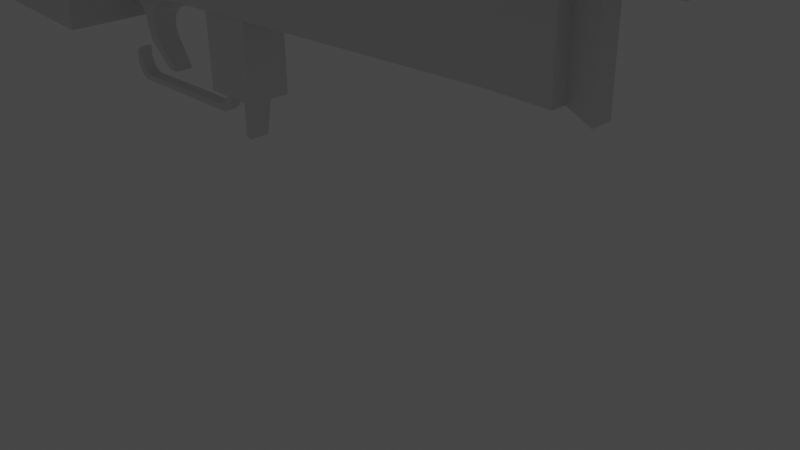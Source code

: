 # Source: AK47.blend  (saved by Blender 2.91.10; exported with 4.5.12 LTS)
import bpy
from mathutils import Matrix  # noqa: F401  (used for matrix-valued properties, if any)

bpy.ops.wm.read_factory_settings(use_empty=True)
scene = bpy.context.scene
scene.name = 'Scene'

# ---- collections
col_collection = bpy.data.collections.new('Collection'); scene.collection.children.link(col_collection)

# ---- materials (node trees are filled in below, after node groups)
mat_material = bpy.data.materials.new('Material')
mat_material.alpha_threshold = 0.0
mat_material.use_transparent_shadow = False
mat_material.line_color = (0.0, 0.0, 0.0, 1.0)

# ---- material node trees
mat_material.use_nodes = True; mat_material.node_tree.nodes.clear()
_N = mat_material.node_tree.nodes; _L = mat_material.node_tree.links
n0 = _N.new('ShaderNodeOutputMaterial'); n0.name = 'Material Output'; n0.location = (300, 300)
n1 = _N.new('ShaderNodeBsdfPrincipled'); n1.name = 'Principled BSDF'; n1.location = (10, 300)
n1.distribution = 'GGX'
n1.subsurface_method = 'BURLEY'
n1.inputs[2].default_value = 0.4
n1.inputs[3].default_value = 1.45
n1.inputs[27].default_value = (0.0, 0.0, 0.0, 1.0)
n1.inputs[28].default_value = 1.0
_L.new(n1.outputs[0], n0.inputs[0])
n0.is_active_output = True

# ---- world
world_world = bpy.data.worlds.new('World'); scene.world = world_world
world_world.use_nodes = True; world_world.node_tree.nodes.clear()
_N = world_world.node_tree.nodes; _L = world_world.node_tree.links
n0 = _N.new('ShaderNodeOutputWorld'); n0.name = 'World Output'; n0.location = (300, 300)
n1 = _N.new('ShaderNodeBackground'); n1.name = 'Background'; n1.location = (10, 300)
n1.inputs[0].default_value = (0.05088, 0.05088, 0.05088, 1.0)
_L.new(n1.outputs[0], n0.inputs[0])
n0.is_active_output = True
world_world.color = (0.05088, 0.05088, 0.05088)
world_world.use_sun_shadow = False
world_world.sun_shadow_jitter_overblur = 0.0

# ---- cameras
cam_camera = bpy.data.cameras.new('Camera')
cam_camera.clip_end = 100.0
cam_camera.ortho_scale = 7.314

# ---- lights
light_light = bpy.data.lights.new('Light', 'POINT')
light_light.transmission_factor = 0.0
light_light.energy = 1000.0
light_light.shadow_soft_size = 0.1
light_light.shadow_maximum_resolution = 0.006
light_light.use_absolute_resolution = True

# ---- meshes
me_cube = bpy.data.meshes.new('Cube')
me_cube.from_pydata([(1.0, 1.0, 1.0), (0.7076, 1.0, -0.1733), (1.0, -1.0, 1.0), (0.7076, -1.0, -0.1733), (-1.0, 1.0, 1.0), (-2.186, 1.0, -0.1566), (-1.0, -1.0, 1.0), (-2.186, -1.0, -0.1566), (1.213, 1.0, 0.2851), (-2.138, -1.0, 0.1266), (1.213, -1.0, 0.2851), (-2.138, 1.0, 0.1266), (-1.24, -1.0, 0.9261), (3.354, 1.0, 0.2762), (3.354, -1.0, 0.2762), (-1.24, 1.0, 0.9261), (3.491, 1.0, 1.001), (3.491, -1.0, 1.001), (3.5, 1.0, 0.3281), (3.5, -1.0, 0.3281), (3.56, 1.0, 1.002), (3.922, 1.0, 1.004), (3.562, -1.0, 0.5379), (3.562, 1.0, 0.5379), (3.56, -1.0, 1.002), (6.44, -1.016, -0.1187), (6.44, -1.016, 1.084), (6.44, 1.0, -0.1187), (6.44, 1.0, 1.084), (8.819, -1.016, -0.1187), (8.819, -1.016, 1.084), (8.819, 1.0, -0.1187), (8.819, 1.0, 1.084), (7.262, -0.1217, -1.446), (7.262, -0.1217, 0.1088), (7.262, 0.1217, -1.446), (7.262, 0.1217, 0.1088), (7.542, -0.1217, -1.57), (7.545, -0.1217, 0.1409), (7.542, 0.1217, -1.57), (7.545, 0.1217, 0.1409), (8.812, -0.5322, 0.2356), (8.812, -0.5322, 0.9926), (8.812, 0.5322, 0.2356), (8.812, 0.5322, 0.9926), (8.974, -0.5322, 0.2356), (8.974, -0.5322, 0.9926), (8.974, 0.5322, 0.2356), (8.974, 0.5322, 0.9926), (9.19, -0.5322, 0.2356), (9.19, -0.5322, 0.9926), (9.19, 0.5322, 0.2356), (9.19, 0.5322, 0.9926), (8.99, -0.5322, 1.12), (8.99, 0.5322, 1.12), (9.19, -0.5322, 1.14), (9.19, 0.5322, 1.14), (6.517, -0.3043, -0.05728), (6.517, -0.3043, 0.4947), (6.517, 0.3043, -0.05728), (6.517, 0.3043, 0.4947), (7.266, -0.3043, -0.05728), (7.266, -0.3043, 0.4947), (7.266, 0.3043, -0.05728), (7.266, 0.3043, 0.4947), (6.517, -0.3043, -1.442), (6.517, 0.3043, -1.442), (7.266, -0.3043, -1.442), (7.266, 0.3043, -1.442), (-2.256, -0.3043, -0.1573), (-2.256, 0.3043, -0.1573), (-2.035, -0.3043, -1.794), (-2.035, 0.3043, -1.794), (-1.824, -1.0, -1.951), (-1.831, -1.0, -1.775), (-1.824, 1.0, -1.951), (-1.831, 1.0, -1.775), (0.6164, -1.0, -2.073), (0.6231, -1.0, -1.673), (0.6164, 1.0, -2.073), (0.6231, 1.0, -1.673), (0.4538, -0.07592, -2.711), (0.4538, -0.07592, -2.559), (0.4538, 0.07592, -2.711), (0.4538, 0.07592, -2.559), (0.535, -0.07592, -2.64), (0.535, -0.07592, -2.488), (0.535, 0.07592, -2.64), (0.535, 0.07592, -2.488), (0.6084, -0.07592, -2.889), (0.6084, 0.07592, -2.889), (0.6896, -0.07592, -2.818), (0.6896, 0.07592, -2.818), (0.5966, 0.07592, -2.753), (0.5154, 0.07592, -2.823), (0.5154, -0.07592, -2.823), (0.5966, -0.07592, -2.753), (2.289, -0.07592, -2.871), (2.289, 0.07592, -2.871), (2.253, -0.07592, -2.789), (2.253, 0.07592, -2.789), (2.36, -0.07592, -2.819), (2.36, 0.07592, -2.819), (2.323, -0.07592, -2.737), (2.323, 0.07592, -2.737), (2.48, -0.07592, -2.539), (2.48, 0.07592, -2.539), (2.374, -0.07592, -2.541), (2.374, 0.07592, -2.541), (2.362, 0.07592, -2.674), (2.434, 0.07592, -2.718), (2.362, -0.07592, -2.674), (2.434, -0.07592, -2.718), (2.376, -0.2684, -2.54), (2.344, -0.2684, -1.603), (2.376, 0.2684, -2.54), (2.344, 0.2684, -1.603), (3.054, -0.2684, -2.54), (3.034, -0.2684, -1.579), (3.054, 0.2684, -2.54), (3.034, 0.2684, -1.579), (0.8445, -0.2212, -1.771), (0.8249, -0.2212, -1.659), (0.8445, 0.2212, -1.771), (0.8249, 0.2212, -1.659), (1.313, -0.2212, -1.764), (1.401, -0.2212, -1.652), (1.313, 0.2212, -1.764), (1.401, 0.2212, -1.652), (0.9011, -0.2212, -1.843), (0.9011, 0.2212, -1.843), (1.167, -0.2212, -1.839), (1.167, 0.2212, -1.839), (0.8769, -0.1528, -2.006), (0.8769, 0.1528, -2.006), (1.06, -0.1528, -2.003), (1.06, 0.1528, -2.003), (0.8865, -0.1397, -2.153), (0.8865, 0.1397, -2.153), (1.054, -0.1397, -2.151), (1.054, 0.1397, -2.151), (0.9552, -0.1397, -2.316), (0.9552, 0.1397, -2.316), (1.123, -0.1397, -2.314), (1.123, 0.1397, -2.314), (1.242, -0.1149, -2.607), (1.242, 0.1149, -2.607), (1.38, -0.1149, -2.605), (1.38, 0.1149, -2.605), (2.768, -0.1232, -2.662), (2.693, -0.1232, -2.529), (2.768, 0.1232, -2.662), (2.693, 0.1232, -2.529), (2.912, -0.1232, -2.658), (2.94, -0.1232, -2.529), (2.912, 0.1232, -2.658), (2.94, 0.1232, -2.529), (2.761, -0.1232, -3.03), (2.761, 0.1232, -3.03), (2.843, -0.1232, -3.043), (2.843, 0.1232, -3.043), (3.924, -1.0, 0.8113), (3.924, 1.0, 0.8113), (3.922, -1.0, 1.004), (6.451, 1.0, 1.006), (6.454, -1.0, 0.8137), (6.454, 1.0, 0.8137), (6.451, -1.0, 1.006)], [], [(0, 4, 6, 2), (14, 2, 6, 12), (12, 6, 4, 15), (5, 1, 3, 7), (2, 14, 19, 17), (15, 4, 0, 13), (5, 11, 8, 1), (1, 8, 10, 3), (7, 9, 11, 5), (3, 10, 9, 7), (11, 15, 13, 8), (8, 13, 14, 10), (9, 12, 15, 11), (10, 14, 12, 9), (19, 18, 23, 22), (0, 2, 17, 16), (14, 13, 18, 19), (13, 0, 16, 18), (18, 16, 20, 23), (16, 17, 24, 20), (17, 19, 22, 24), (20, 24, 163, 21), (25, 26, 28, 27), (27, 28, 32, 31), (31, 32, 30, 29), (29, 30, 26, 25), (27, 31, 29, 25), (32, 28, 26, 30), (33, 34, 36, 35), (35, 36, 40, 39), (39, 40, 38, 37), (37, 38, 34, 33), (35, 39, 37, 33), (40, 36, 34, 38), (41, 42, 44, 43), (43, 44, 48, 47), (47, 48, 52, 51), (45, 46, 42, 41), (43, 47, 45, 41), (48, 44, 42, 46), (51, 52, 50, 49), (46, 45, 49, 50), (45, 47, 51, 49), (52, 48, 54, 56), (54, 53, 55, 56), (50, 52, 56, 55), (48, 46, 53, 54), (46, 50, 55, 53), (57, 58, 60, 59), (59, 60, 64, 63), (63, 64, 62, 61), (61, 62, 58, 57), (57, 59, 70, 69), (64, 60, 58, 62), (66, 68, 67, 65), (63, 61, 67, 68), (61, 57, 65, 67), (59, 63, 68, 66), (69, 70, 72, 71), (59, 66, 72, 70), (66, 65, 71, 72), (65, 57, 69, 71), (73, 74, 76, 75), (75, 76, 80, 79), (79, 80, 78, 77), (77, 78, 74, 73), (75, 79, 77, 73), (80, 76, 74, 78), (81, 82, 84, 83), (83, 84, 88, 87), (87, 88, 86, 85), (85, 86, 82, 81), (94, 93, 92, 90), (88, 84, 82, 86), (91, 89, 97, 99), (95, 94, 90, 89), (93, 96, 91, 92), (96, 95, 89, 91), (85, 81, 95, 96), (87, 85, 96, 93), (81, 83, 94, 95), (83, 87, 93, 94), (99, 97, 101, 103), (90, 92, 100, 98), (92, 91, 99, 100), (89, 90, 98, 97), (110, 109, 108, 106), (98, 100, 104, 102), (100, 99, 103, 104), (97, 98, 102, 101), (106, 108, 107, 105), (109, 111, 107, 108), (112, 110, 106, 105), (111, 112, 105, 107), (103, 101, 112, 111), (101, 102, 110, 112), (104, 103, 111, 109), (102, 104, 109, 110), (113, 114, 116, 115), (115, 116, 120, 119), (119, 120, 118, 117), (117, 118, 114, 113), (115, 119, 117, 113), (120, 116, 114, 118), (121, 122, 124, 123), (123, 124, 128, 127), (127, 128, 126, 125), (125, 126, 122, 121), (127, 125, 131, 132), (128, 124, 122, 126), (132, 131, 135, 136), (125, 121, 129, 131), (123, 127, 132, 130), (121, 123, 130, 129), (133, 134, 138, 137), (129, 130, 134, 133), (131, 129, 133, 135), (130, 132, 136, 134), (139, 137, 141, 143), (135, 133, 137, 139), (134, 136, 140, 138), (136, 135, 139, 140), (144, 143, 147, 148), (138, 140, 144, 142), (140, 139, 143, 144), (137, 138, 142, 141), (146, 148, 147, 145), (141, 142, 146, 145), (143, 141, 145, 147), (142, 144, 148, 146), (149, 150, 152, 151), (151, 152, 156, 155), (155, 156, 154, 153), (153, 154, 150, 149), (153, 149, 157, 159), (156, 152, 150, 154), (158, 160, 159, 157), (151, 155, 160, 158), (149, 151, 158, 157), (155, 153, 159, 160), (163, 161, 165, 167), (23, 20, 21, 162), (22, 23, 162, 161), (24, 22, 161, 163), (166, 164, 167, 165), (161, 162, 166, 165), (162, 21, 164, 166), (21, 163, 167, 164)])
_uv = me_cube.uv_layers.new(name='UVMap')
_uv.uv.foreach_set('vector', [0.625, 0.5, 0.875, 0.5, 0.875, 0.75, 0.625, 0.75, 0.5634, 0.75, 0.625, 0.75, 0.625, 1.0, 0.5634, 1.0, 0.5634, 0.0, 0.625, 0.0, 0.625, 0.25, 0.5634, 0.25, 0.125, 0.5, 0.375, 0.5, 0.375, 0.75, 0.125, 0.75, 0.625, 0.75, 0.5634, 0.75, 0.5634, 0.75, 0.625, 0.75, 0.5634, 0.25, 0.625, 0.25, 0.625, 0.5, 0.5634, 0.5, 0.375, 0.25, 0.5019, 0.25, 0.5019, 0.5, 0.375, 0.5, 0.375, 0.5, 0.5019, 0.5, 0.5019, 0.75, 0.375, 0.75, 0.375, 0.0, 0.5019, 0.0, 0.5019, 0.25, 0.375, 0.25, 0.375, 0.75, 0.5019, 0.75, 0.5019, 1.0, 0.375, 1.0, 0.5019, 0.25, 0.5634, 0.25, 0.5634, 0.5, 0.5019, 0.5, 0.5019, 0.5, 0.5634, 0.5, 0.5634, 0.75, 0.5019, 0.75, 0.5019, 0.0, 0.5634, 0.0, 0.5634, 0.25, 0.5019, 0.25, 0.5019, 0.75, 0.5634, 0.75, 0.5634, 1.0, 0.5019, 1.0, 0.5634, 0.75, 0.5634, 0.5, 0.5634, 0.5, 0.5634, 0.75, 0.625, 0.5, 0.625, 0.75, 0.625, 0.75, 0.625, 0.5, 0.5634, 0.75, 0.5634, 0.5, 0.5634, 0.5, 0.5634, 0.75, 0.5634, 0.5, 0.625, 0.5, 0.625, 0.5, 0.5634, 0.5, 0.5634, 0.5, 0.625, 0.5, 0.625, 0.5, 0.5634, 0.5, 0.625, 0.5, 0.625, 0.75, 0.625, 0.75, 0.625, 0.5, 0.625, 0.75, 0.5634, 0.75, 0.5634, 0.75, 0.625, 0.75, 0.625, 0.5, 0.625, 0.75, 0.625, 0.75, 0.625, 0.5, 0.375, 0.0, 0.625, 0.0, 0.625, 0.25, 0.375, 0.25, 0.375, 0.25, 0.625, 0.25, 0.625, 0.5, 0.375, 0.5, 0.375, 0.5, 0.625, 0.5, 0.625, 0.75, 0.375, 0.75, 0.375, 0.75, 0.625, 0.75, 0.625, 1.0, 0.375, 1.0, 0.125, 0.5, 0.375, 0.5, 0.375, 0.75, 0.125, 0.75, 0.625, 0.5, 0.875, 0.5, 0.875, 0.75, 0.625, 0.75, 0.375, 0.0, 0.625, 0.0, 0.625, 0.25, 0.375, 0.25, 0.375, 0.25, 0.625, 0.25, 0.625, 0.5, 0.375, 0.5, 0.375, 0.5, 0.625, 0.5, 0.625, 0.75, 0.375, 0.75, 0.375, 0.75, 0.625, 0.75, 0.625, 1.0, 0.375, 1.0, 0.125, 0.5, 0.375, 0.5, 0.375, 0.75, 0.125, 0.75, 0.625, 0.5, 0.875, 0.5, 0.875, 0.75, 0.625, 0.75, 0.375, 0.0, 0.625, 0.0, 0.625, 0.25, 0.375, 0.25, 0.375, 0.25, 0.625, 0.25, 0.625, 0.5, 0.375, 0.5, 0.375, 0.5, 0.625, 0.5, 0.625, 0.5, 0.375, 0.5, 0.375, 0.75, 0.625, 0.75, 0.625, 1.0, 0.375, 1.0, 0.125, 0.5, 0.375, 0.5, 0.375, 0.75, 0.125, 0.75, 0.625, 0.5, 0.875, 0.5, 0.875, 0.75, 0.625, 0.75, 0.375, 0.5, 0.625, 0.5, 0.625, 0.75, 0.375, 0.75, 0.625, 0.75, 0.375, 0.75, 0.375, 0.75, 0.625, 0.75, 0.375, 0.75, 0.375, 0.5, 0.375, 0.5, 0.375, 0.75, 0.625, 0.5, 0.625, 0.5, 0.625, 0.5, 0.625, 0.5, 0.625, 0.5, 0.625, 0.75, 0.625, 0.75, 0.625, 0.5, 0.625, 0.75, 0.625, 0.5, 0.625, 0.5, 0.625, 0.75, 0.625, 0.5, 0.625, 0.75, 0.625, 0.75, 0.625, 0.5, 0.625, 0.75, 0.625, 0.75, 0.625, 0.75, 0.625, 0.75, 0.375, 0.0, 0.625, 0.0, 0.625, 0.25, 0.375, 0.25, 0.375, 0.25, 0.625, 0.25, 0.625, 0.5, 0.375, 0.5, 0.375, 0.5, 0.625, 0.5, 0.625, 0.75, 0.375, 0.75, 0.375, 0.75, 0.625, 0.75, 0.625, 1.0, 0.375, 1.0, 0.375, 0.0, 0.375, 0.25, 0.375, 0.25, 0.375, 0.0, 0.625, 0.5, 0.875, 0.5, 0.875, 0.75, 0.625, 0.75, 0.125, 0.5, 0.375, 0.5, 0.375, 0.75, 0.125, 0.75, 0.375, 0.5, 0.375, 0.75, 0.375, 0.75, 0.375, 0.5, 0.375, 0.75, 0.375, 1.0, 0.375, 1.0, 0.375, 0.75, 0.375, 0.25, 0.375, 0.5, 0.375, 0.5, 0.375, 0.25, 0.375, 0.0, 0.375, 0.25, 0.375, 0.25, 0.375, 0.0, 0.375, 0.25, 0.375, 0.25, 0.375, 0.25, 0.375, 0.25, 0.125, 0.5, 0.125, 0.75, 0.125, 0.75, 0.125, 0.5, 0.375, 1.0, 0.375, 1.0, 0.375, 1.0, 0.375, 1.0, 0.375, 0.0, 0.625, 0.0, 0.625, 0.25, 0.375, 0.25, 0.375, 0.25, 0.625, 0.25, 0.625, 0.5, 0.375, 0.5, 0.375, 0.5, 0.625, 0.5, 0.625, 0.75, 0.375, 0.75, 0.375, 0.75, 0.625, 0.75, 0.625, 1.0, 0.375, 1.0, 0.125, 0.5, 0.375, 0.5, 0.375, 0.75, 0.125, 0.75, 0.625, 0.5, 0.875, 0.5, 0.875, 0.75, 0.625, 0.75, 0.375, 0.0, 0.625, 0.0, 0.625, 0.25, 0.375, 0.25, 0.375, 0.25, 0.625, 0.25, 0.625, 0.5, 0.375, 0.5, 0.375, 0.5, 0.625, 0.5, 0.625, 0.75, 0.375, 0.75, 0.375, 0.75, 0.625, 0.75, 0.625, 1.0, 0.375, 1.0, 0.375, 0.25, 0.375, 0.5, 0.375, 0.5, 0.375, 0.25, 0.625, 0.5, 0.875, 0.5, 0.875, 0.75, 0.625, 0.75, 0.375, 0.75, 0.375, 1.0, 0.375, 1.0, 0.375, 0.75, 0.375, 0.0, 0.375, 0.25, 0.375, 0.25, 0.375, 0.0, 0.375, 0.5, 0.375, 0.75, 0.375, 0.75, 0.375, 0.5, 0.375, 0.75, 0.375, 1.0, 0.375, 1.0, 0.375, 0.75, 0.375, 0.75, 0.375, 1.0, 0.375, 1.0, 0.375, 0.75, 0.375, 0.5, 0.375, 0.75, 0.375, 0.75, 0.375, 0.5, 0.375, 0.0, 0.375, 0.25, 0.375, 0.25, 0.375, 0.0, 0.375, 0.25, 0.375, 0.5, 0.375, 0.5, 0.375, 0.25, 0.375, 0.75, 0.375, 1.0, 0.375, 1.0, 0.375, 0.75, 0.375, 0.25, 0.375, 0.5, 0.375, 0.5, 0.375, 0.25, 0.375, 0.5, 0.375, 0.75, 0.375, 0.75, 0.375, 0.5, 0.375, 0.0, 0.375, 0.25, 0.375, 0.25, 0.375, 0.0, 0.375, 0.25, 0.375, 0.5, 0.375, 0.5, 0.375, 0.25, 0.375, 0.25, 0.375, 0.5, 0.375, 0.5, 0.375, 0.25, 0.375, 0.5, 0.375, 0.75, 0.375, 0.75, 0.375, 0.5, 0.375, 0.0, 0.375, 0.25, 0.375, 0.25, 0.375, 0.0, 0.125, 0.5, 0.375, 0.5, 0.375, 0.75, 0.125, 0.75, 0.375, 0.5, 0.375, 0.75, 0.375, 0.75, 0.375, 0.5, 0.375, 0.0, 0.375, 0.25, 0.375, 0.25, 0.375, 0.0, 0.375, 0.75, 0.375, 1.0, 0.375, 1.0, 0.375, 0.75, 0.375, 0.75, 0.375, 1.0, 0.375, 1.0, 0.375, 0.75, 0.375, 0.0, 0.375, 0.25, 0.375, 0.25, 0.375, 0.0, 0.375, 0.5, 0.375, 0.75, 0.375, 0.75, 0.375, 0.5, 0.375, 0.25, 0.375, 0.5, 0.375, 0.5, 0.375, 0.25, 0.375, 0.0, 0.625, 0.0, 0.625, 0.25, 0.375, 0.25, 0.375, 0.25, 0.625, 0.25, 0.625, 0.5, 0.375, 0.5, 0.375, 0.5, 0.625, 0.5, 0.625, 0.75, 0.375, 0.75, 0.375, 0.75, 0.625, 0.75, 0.625, 1.0, 0.375, 1.0, 0.125, 0.5, 0.375, 0.5, 0.375, 0.75, 0.125, 0.75, 0.625, 0.5, 0.875, 0.5, 0.875, 0.75, 0.625, 0.75, 0.375, 0.0, 0.625, 0.0, 0.625, 0.25, 0.375, 0.25, 0.375, 0.25, 0.625, 0.25, 0.625, 0.5, 0.375, 0.5, 0.375, 0.5, 0.625, 0.5, 0.625, 0.75, 0.375, 0.75, 0.375, 0.75, 0.625, 0.75, 0.625, 1.0, 0.375, 1.0, 0.375, 0.5, 0.375, 0.75, 0.375, 0.75, 0.375, 0.5, 0.625, 0.5, 0.875, 0.5, 0.875, 0.75, 0.625, 0.75, 0.375, 0.5, 0.375, 0.75, 0.375, 0.75, 0.375, 0.5, 0.375, 0.75, 0.375, 1.0, 0.375, 1.0, 0.375, 0.75, 0.375, 0.25, 0.375, 0.5, 0.375, 0.5, 0.375, 0.25, 0.375, 0.0, 0.375, 0.25, 0.375, 0.25, 0.375, 0.0, 0.375, 0.0, 0.375, 0.25, 0.375, 0.25, 0.375, 0.0, 0.375, 0.0, 0.375, 0.25, 0.375, 0.25, 0.375, 0.0, 0.375, 0.75, 0.375, 1.0, 0.375, 1.0, 0.375, 0.75, 0.375, 0.25, 0.375, 0.5, 0.375, 0.5, 0.375, 0.25, 0.375, 0.75, 0.375, 1.0, 0.375, 1.0, 0.375, 0.75, 0.375, 0.75, 0.375, 1.0, 0.375, 1.0, 0.375, 0.75, 0.375, 0.25, 0.375, 0.5, 0.375, 0.5, 0.375, 0.25, 0.375, 0.5, 0.375, 0.75, 0.375, 0.75, 0.375, 0.5, 0.375, 0.5, 0.375, 0.75, 0.375, 0.75, 0.375, 0.5, 0.375, 0.25, 0.375, 0.5, 0.375, 0.5, 0.375, 0.25, 0.375, 0.5, 0.375, 0.75, 0.375, 0.75, 0.375, 0.5, 0.375, 0.0, 0.375, 0.25, 0.375, 0.25, 0.375, 0.0, 0.125, 0.5, 0.375, 0.5, 0.375, 0.75, 0.125, 0.75, 0.375, 0.0, 0.375, 0.25, 0.375, 0.25, 0.375, 0.0, 0.375, 0.75, 0.375, 1.0, 0.375, 1.0, 0.375, 0.75, 0.375, 0.25, 0.375, 0.5, 0.375, 0.5, 0.375, 0.25, 0.375, 0.0, 0.625, 0.0, 0.625, 0.25, 0.375, 0.25, 0.375, 0.25, 0.625, 0.25, 0.625, 0.5, 0.375, 0.5, 0.375, 0.5, 0.625, 0.5, 0.625, 0.75, 0.375, 0.75, 0.375, 0.75, 0.625, 0.75, 0.625, 1.0, 0.375, 1.0, 0.375, 0.75, 0.375, 1.0, 0.375, 1.0, 0.375, 0.75, 0.625, 0.5, 0.875, 0.5, 0.875, 0.75, 0.625, 0.75, 0.125, 0.5, 0.375, 0.5, 0.375, 0.75, 0.125, 0.75, 0.375, 0.25, 0.375, 0.5, 0.375, 0.5, 0.375, 0.25, 0.375, 0.0, 0.375, 0.25, 0.375, 0.25, 0.375, 0.0, 0.375, 0.5, 0.375, 0.75, 0.375, 0.75, 0.375, 0.5, 0.625, 0.75, 0.5634, 0.75, 0.5634, 0.75, 0.625, 0.75, 0.5634, 0.5, 0.625, 0.5, 0.625, 0.5, 0.5634, 0.5, 0.5634, 0.75, 0.5634, 0.5, 0.5634, 0.5, 0.5634, 0.75, 0.625, 0.75, 0.5634, 0.75, 0.5634, 0.75, 0.625, 0.75, 0.5634, 0.5, 0.625, 0.5, 0.625, 0.75, 0.5634, 0.75, 0.5634, 0.75, 0.5634, 0.5, 0.5634, 0.5, 0.5634, 0.75, 0.5634, 0.5, 0.625, 0.5, 0.625, 0.5, 0.5634, 0.5, 0.625, 0.5, 0.625, 0.75, 0.625, 0.75, 0.625, 0.5])
me_cube.materials.append(mat_material)
me_cube.use_remesh_preserve_volume = False
me_cube.use_remesh_preserve_attributes = False
me_cube.use_mirror_x = True
me_cube.use_mirror_y = True
me_cube.use_mirror_z = True
me_cube.use_mirror_vertex_groups = False
me_cube.update()

# ---- objects
ob_cube = bpy.data.objects.new('Cube', me_cube)
ob_light = bpy.data.objects.new('Light', light_light)
ob_camera = bpy.data.objects.new('Camera', cam_camera)
ob_empty = bpy.data.objects.new('Empty', None)

# ---- transforms, parenting, visibility, modifiers, constraints
ob_cube.location = (-5.163, -4.375e-07, 3.257)
ob_cube.lock_rotations_4d = False
ob_cube.empty_display_type = 'ARROWS'
ob_cube.lineart.crease_threshold = 0.0
ob_cube.use_mesh_mirror_x = True
ob_cube.use_mesh_mirror_y = True
ob_cube.use_mesh_mirror_z = True
ob_light.location = (4.076, 1.005, 5.904)
ob_light.rotation_euler = (0.6503, 0.05522, 1.866)
ob_light.lock_rotations_4d = False
ob_light.empty_display_type = 'ARROWS'
ob_light.color = (0.0, 0.0, 0.0, 0.0)
ob_light.lineart.crease_threshold = 0.0
ob_camera.location = (7.359, -6.926, 4.958)
ob_camera.rotation_euler = (1.109, 0.0, 0.8149)
ob_camera.lock_rotations_4d = False
ob_camera.empty_display_type = 'ARROWS'
ob_camera.color = (0.0, 0.0, 0.0, 0.0)
ob_camera.display_type = 'WIRE'
ob_camera.lineart.crease_threshold = 0.0
ob_empty.location = (0.0, 0.0, 0.0)
ob_empty.rotation_euler = (1.571, -0.0, -0.0)
ob_empty.scale = (6.595, 6.595, 6.595)
ob_empty.empty_display_type = 'IMAGE'
ob_empty.empty_display_size = 5.0
ob_empty.lineart.crease_threshold = 0.0

# ---- collection membership
col_collection.objects.link(ob_cube)
col_collection.objects.link(ob_light)
col_collection.objects.link(ob_camera)
col_collection.objects.link(ob_empty)

# ---- scene / render settings (as saved in the file)
scene.camera = ob_camera
scene.frame_start = 1; scene.frame_end = 250; scene.frame_set(1)
scene.render.engine = 'BLENDER_EEVEE_NEXT'
scene.cycles.use_denoising = False
scene.cycles.samples = 128
scene.cycles.sampling_pattern = 'TABULATED_SOBOL'
scene.cycles.use_adaptive_sampling = False
scene.cycles.use_light_tree = False
scene.view_settings.view_transform = 'Filmic'
bpy.context.view_layer.update()

